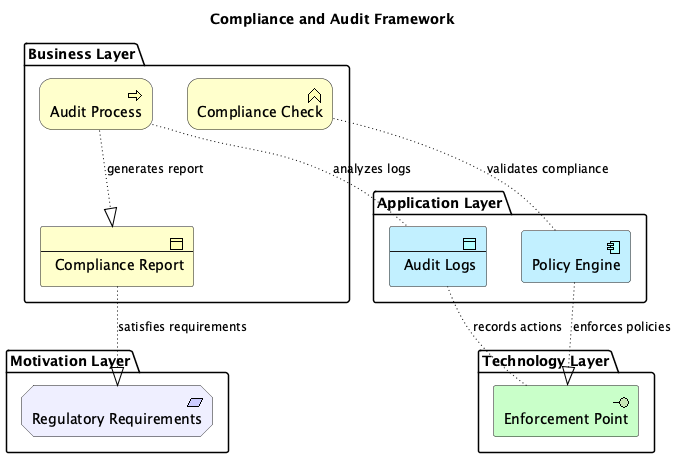

The diagram above was rendered by PlantUML. Its source (embedded in the PNG):
@startuml
!include <archimate/Archimate>

title Compliance and Audit Framework

' Description: Shows policy enforcement points, audit logs, and compliance reporting


package "Application Layer" {
  Application_Component(policy_engine, "Policy Engine")
  Application_DataObject(audit_logs, "Audit Logs")
}

package "Business Layer" {
  Business_Function(compliance_check, "Compliance Check")
  Business_Object(compliance_report, "Compliance Report")
  Business_Process(audit_process, "Audit Process")
}

package "Technology Layer" {
  Technology_Interface(enforcement_point, "Enforcement Point")
}

package "Motivation Layer" {
  Motivation_Requirement(regulatory_req, "Regulatory Requirements")
}


' Relationships
Rel_Realization(policy_engine, enforcement_point, "enforces policies")
Rel_Access(enforcement_point, audit_logs, "records actions")
Rel_Access(compliance_check, policy_engine, "validates compliance")
Rel_Realization(audit_process, compliance_report, "generates report")
Rel_Realization(compliance_report, regulatory_req, "satisfies requirements")
Rel_Access(audit_process, audit_logs, "analyzes logs")

@enduml